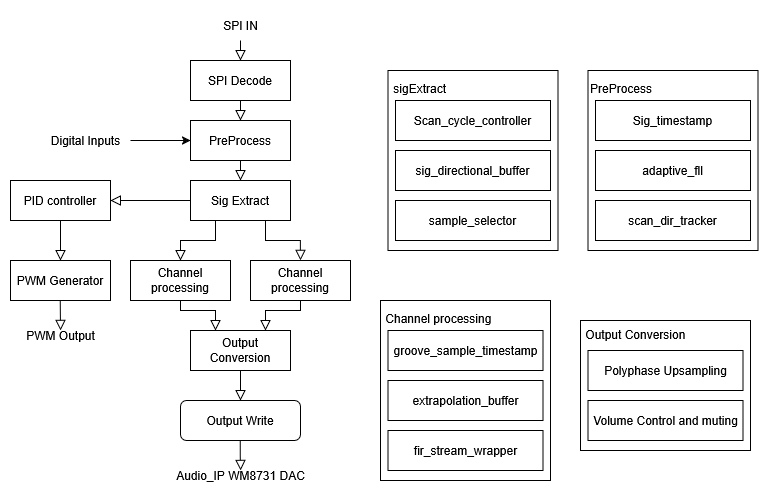

The diagram above was exported from draw.io. Its source (the exported page's mxGraphModel, read from the mxfile embedded in the PNG):
<mxGraphModel dx="984" dy="533" grid="1" gridSize="10" guides="1" tooltips="1" connect="1" arrows="1" fold="1" page="1" pageScale="1" pageWidth="827" pageHeight="1169" math="0" shadow="0">
  <root>
    <mxCell id="WIyWlLk6GJQsqaUBKTNV-0" />
    <mxCell id="WIyWlLk6GJQsqaUBKTNV-1" parent="WIyWlLk6GJQsqaUBKTNV-0" />
    <mxCell id="WIyWlLk6GJQsqaUBKTNV-2" value="" style="rounded=0;html=1;jettySize=auto;orthogonalLoop=1;fontSize=11;endArrow=block;endFill=0;endSize=8;strokeWidth=1;shadow=0;labelBackgroundColor=none;edgeStyle=orthogonalEdgeStyle;entryX=0.5;entryY=0;entryDx=0;entryDy=0;" parent="WIyWlLk6GJQsqaUBKTNV-1" target="i-KN8-emGsIuBQe6Vxnw-7" edge="1">
      <mxGeometry relative="1" as="geometry">
        <mxPoint x="250" y="120" as="sourcePoint" />
        <mxPoint x="250" y="150" as="targetPoint" />
      </mxGeometry>
    </mxCell>
    <mxCell id="WIyWlLk6GJQsqaUBKTNV-7" value="&lt;div&gt;Output Write&lt;/div&gt;" style="rounded=1;whiteSpace=wrap;html=1;fontSize=12;glass=0;strokeWidth=1;shadow=0;" parent="WIyWlLk6GJQsqaUBKTNV-1" vertex="1">
      <mxGeometry x="190" y="480" width="120" height="40" as="geometry" />
    </mxCell>
    <mxCell id="i-KN8-emGsIuBQe6Vxnw-4" value="SPI IN" style="text;html=1;align=center;verticalAlign=middle;resizable=0;points=[];autosize=1;strokeColor=none;fillColor=none;" parent="WIyWlLk6GJQsqaUBKTNV-1" vertex="1">
      <mxGeometry x="220" y="90" width="60" height="30" as="geometry" />
    </mxCell>
    <mxCell id="i-KN8-emGsIuBQe6Vxnw-7" value="SPI Decode" style="rounded=0;whiteSpace=wrap;html=1;" parent="WIyWlLk6GJQsqaUBKTNV-1" vertex="1">
      <mxGeometry x="200" y="140" width="100" height="40" as="geometry" />
    </mxCell>
    <mxCell id="i-KN8-emGsIuBQe6Vxnw-8" value="" style="edgeStyle=orthogonalEdgeStyle;rounded=0;html=1;jettySize=auto;orthogonalLoop=1;fontSize=11;endArrow=block;endFill=0;endSize=8;strokeWidth=1;shadow=0;labelBackgroundColor=none;exitX=0.5;exitY=1;exitDx=0;exitDy=0;entryX=0.5;entryY=0;entryDx=0;entryDy=0;" parent="WIyWlLk6GJQsqaUBKTNV-1" source="i-KN8-emGsIuBQe6Vxnw-23" target="WIyWlLk6GJQsqaUBKTNV-7" edge="1">
      <mxGeometry y="10" relative="1" as="geometry">
        <mxPoint as="offset" />
        <mxPoint x="560" y="220" as="sourcePoint" />
        <mxPoint x="660" y="240" as="targetPoint" />
      </mxGeometry>
    </mxCell>
    <mxCell id="i-KN8-emGsIuBQe6Vxnw-10" value="" style="rounded=0;html=1;jettySize=auto;orthogonalLoop=1;fontSize=11;endArrow=block;endFill=0;endSize=8;strokeWidth=1;shadow=0;labelBackgroundColor=none;edgeStyle=orthogonalEdgeStyle;entryX=0.5;entryY=0;entryDx=0;entryDy=0;exitX=0.5;exitY=1;exitDx=0;exitDy=0;" parent="WIyWlLk6GJQsqaUBKTNV-1" source="i-KN8-emGsIuBQe6Vxnw-9" edge="1">
      <mxGeometry relative="1" as="geometry">
        <mxPoint x="250" y="190" as="sourcePoint" />
        <mxPoint x="250" y="210" as="targetPoint" />
      </mxGeometry>
    </mxCell>
    <mxCell id="i-KN8-emGsIuBQe6Vxnw-11" value="" style="rounded=0;html=1;jettySize=auto;orthogonalLoop=1;fontSize=11;endArrow=block;endFill=0;endSize=8;strokeWidth=1;shadow=0;labelBackgroundColor=none;edgeStyle=orthogonalEdgeStyle;entryX=0.5;entryY=0;entryDx=0;entryDy=0;exitX=0.5;exitY=1;exitDx=0;exitDy=0;" parent="WIyWlLk6GJQsqaUBKTNV-1" source="i-KN8-emGsIuBQe6Vxnw-7" target="i-KN8-emGsIuBQe6Vxnw-9" edge="1">
      <mxGeometry relative="1" as="geometry">
        <mxPoint x="250" y="180" as="sourcePoint" />
        <mxPoint x="250" y="210" as="targetPoint" />
      </mxGeometry>
    </mxCell>
    <mxCell id="i-KN8-emGsIuBQe6Vxnw-9" value="PreProcess" style="rounded=0;whiteSpace=wrap;html=1;" parent="WIyWlLk6GJQsqaUBKTNV-1" vertex="1">
      <mxGeometry x="200" y="200" width="100" height="40" as="geometry" />
    </mxCell>
    <mxCell id="i-KN8-emGsIuBQe6Vxnw-12" value="" style="rounded=0;html=1;jettySize=auto;orthogonalLoop=1;fontSize=11;endArrow=block;endFill=0;endSize=8;strokeWidth=1;shadow=0;labelBackgroundColor=none;edgeStyle=orthogonalEdgeStyle;exitX=0;exitY=0.5;exitDx=0;exitDy=0;" parent="WIyWlLk6GJQsqaUBKTNV-1" source="i-KN8-emGsIuBQe6Vxnw-15" edge="1">
      <mxGeometry y="20" relative="1" as="geometry">
        <mxPoint as="offset" />
        <mxPoint x="120" y="240" as="sourcePoint" />
        <mxPoint x="120" y="280" as="targetPoint" />
      </mxGeometry>
    </mxCell>
    <mxCell id="i-KN8-emGsIuBQe6Vxnw-13" value="&lt;div&gt;PID controller&lt;/div&gt;" style="rounded=0;whiteSpace=wrap;html=1;" parent="WIyWlLk6GJQsqaUBKTNV-1" vertex="1">
      <mxGeometry x="20" y="260" width="100" height="40" as="geometry" />
    </mxCell>
    <mxCell id="i-KN8-emGsIuBQe6Vxnw-15" value="&lt;div&gt;Sig Extract&lt;/div&gt;" style="rounded=0;whiteSpace=wrap;html=1;" parent="WIyWlLk6GJQsqaUBKTNV-1" vertex="1">
      <mxGeometry x="200" y="260" width="100" height="40" as="geometry" />
    </mxCell>
    <mxCell id="i-KN8-emGsIuBQe6Vxnw-16" value="Channel processing" style="rounded=0;whiteSpace=wrap;html=1;" parent="WIyWlLk6GJQsqaUBKTNV-1" vertex="1">
      <mxGeometry x="140" y="340" width="100" height="40" as="geometry" />
    </mxCell>
    <mxCell id="i-KN8-emGsIuBQe6Vxnw-17" value="Channel processing" style="rounded=0;whiteSpace=wrap;html=1;" parent="WIyWlLk6GJQsqaUBKTNV-1" vertex="1">
      <mxGeometry x="260" y="340" width="100" height="40" as="geometry" />
    </mxCell>
    <mxCell id="i-KN8-emGsIuBQe6Vxnw-18" value="" style="rounded=0;html=1;jettySize=auto;orthogonalLoop=1;fontSize=11;endArrow=block;endFill=0;endSize=8;strokeWidth=1;shadow=0;labelBackgroundColor=none;edgeStyle=orthogonalEdgeStyle;entryX=0.5;entryY=0;entryDx=0;entryDy=0;exitX=0.5;exitY=1;exitDx=0;exitDy=0;" parent="WIyWlLk6GJQsqaUBKTNV-1" edge="1">
      <mxGeometry relative="1" as="geometry">
        <mxPoint x="250" y="240" as="sourcePoint" />
        <mxPoint x="250" y="260" as="targetPoint" />
      </mxGeometry>
    </mxCell>
    <mxCell id="i-KN8-emGsIuBQe6Vxnw-21" value="" style="rounded=0;html=1;jettySize=auto;orthogonalLoop=1;fontSize=11;endArrow=block;endFill=0;endSize=8;strokeWidth=1;shadow=0;labelBackgroundColor=none;edgeStyle=orthogonalEdgeStyle;entryX=0.5;entryY=0;entryDx=0;entryDy=0;exitX=0.25;exitY=1;exitDx=0;exitDy=0;" parent="WIyWlLk6GJQsqaUBKTNV-1" source="i-KN8-emGsIuBQe6Vxnw-15" edge="1">
      <mxGeometry relative="1" as="geometry">
        <mxPoint x="190" y="320" as="sourcePoint" />
        <mxPoint x="190" y="340" as="targetPoint" />
        <Array as="points">
          <mxPoint x="225" y="320" />
          <mxPoint x="190" y="320" />
        </Array>
      </mxGeometry>
    </mxCell>
    <mxCell id="i-KN8-emGsIuBQe6Vxnw-22" value="" style="rounded=0;html=1;jettySize=auto;orthogonalLoop=1;fontSize=11;endArrow=block;endFill=0;endSize=8;strokeWidth=1;shadow=0;labelBackgroundColor=none;edgeStyle=orthogonalEdgeStyle;entryX=0.5;entryY=0;entryDx=0;entryDy=0;exitX=0.75;exitY=1;exitDx=0;exitDy=0;" parent="WIyWlLk6GJQsqaUBKTNV-1" source="i-KN8-emGsIuBQe6Vxnw-15" edge="1">
      <mxGeometry relative="1" as="geometry">
        <mxPoint x="309.86" y="320" as="sourcePoint" />
        <mxPoint x="309.86" y="340" as="targetPoint" />
        <Array as="points">
          <mxPoint x="275" y="320" />
          <mxPoint x="310" y="320" />
        </Array>
      </mxGeometry>
    </mxCell>
    <mxCell id="i-KN8-emGsIuBQe6Vxnw-23" value="Output Conversion" style="rounded=0;whiteSpace=wrap;html=1;" parent="WIyWlLk6GJQsqaUBKTNV-1" vertex="1">
      <mxGeometry x="200" y="410" width="100" height="40" as="geometry" />
    </mxCell>
    <mxCell id="i-KN8-emGsIuBQe6Vxnw-24" value="" style="rounded=0;html=1;jettySize=auto;orthogonalLoop=1;fontSize=11;endArrow=block;endFill=0;endSize=8;strokeWidth=1;shadow=0;labelBackgroundColor=none;edgeStyle=orthogonalEdgeStyle;entryX=0.75;entryY=0;entryDx=0;entryDy=0;exitX=0.5;exitY=1;exitDx=0;exitDy=0;" parent="WIyWlLk6GJQsqaUBKTNV-1" source="i-KN8-emGsIuBQe6Vxnw-17" target="i-KN8-emGsIuBQe6Vxnw-23" edge="1">
      <mxGeometry relative="1" as="geometry">
        <mxPoint x="355" y="390" as="sourcePoint" />
        <mxPoint x="320" y="430" as="targetPoint" />
        <Array as="points">
          <mxPoint x="310" y="390" />
          <mxPoint x="275" y="390" />
        </Array>
      </mxGeometry>
    </mxCell>
    <mxCell id="i-KN8-emGsIuBQe6Vxnw-25" value="" style="rounded=0;html=1;jettySize=auto;orthogonalLoop=1;fontSize=11;endArrow=block;endFill=0;endSize=8;strokeWidth=1;shadow=0;labelBackgroundColor=none;edgeStyle=orthogonalEdgeStyle;entryX=0.25;entryY=0;entryDx=0;entryDy=0;exitX=0.5;exitY=1;exitDx=0;exitDy=0;" parent="WIyWlLk6GJQsqaUBKTNV-1" source="i-KN8-emGsIuBQe6Vxnw-16" target="i-KN8-emGsIuBQe6Vxnw-23" edge="1">
      <mxGeometry relative="1" as="geometry">
        <mxPoint x="375" y="410" as="sourcePoint" />
        <mxPoint x="340" y="440" as="targetPoint" />
        <Array as="points">
          <mxPoint x="190" y="390" />
          <mxPoint x="225" y="390" />
        </Array>
      </mxGeometry>
    </mxCell>
    <mxCell id="i-KN8-emGsIuBQe6Vxnw-26" value="&lt;div&gt;PWM Generator&lt;/div&gt;" style="rounded=0;whiteSpace=wrap;html=1;" parent="WIyWlLk6GJQsqaUBKTNV-1" vertex="1">
      <mxGeometry x="20" y="340" width="100" height="40" as="geometry" />
    </mxCell>
    <mxCell id="i-KN8-emGsIuBQe6Vxnw-29" value="" style="edgeStyle=orthogonalEdgeStyle;rounded=0;html=1;jettySize=auto;orthogonalLoop=1;fontSize=11;endArrow=block;endFill=0;endSize=8;strokeWidth=1;shadow=0;labelBackgroundColor=none;exitX=0.5;exitY=1;exitDx=0;exitDy=0;entryX=0.5;entryY=0;entryDx=0;entryDy=0;" parent="WIyWlLk6GJQsqaUBKTNV-1" source="i-KN8-emGsIuBQe6Vxnw-13" edge="1">
      <mxGeometry y="10" relative="1" as="geometry">
        <mxPoint as="offset" />
        <mxPoint x="70" y="310" as="sourcePoint" />
        <mxPoint x="70" y="340" as="targetPoint" />
      </mxGeometry>
    </mxCell>
    <mxCell id="i-KN8-emGsIuBQe6Vxnw-30" value="" style="edgeStyle=orthogonalEdgeStyle;rounded=0;html=1;jettySize=auto;orthogonalLoop=1;fontSize=11;endArrow=block;endFill=0;endSize=8;strokeWidth=1;shadow=0;labelBackgroundColor=none;exitX=0.5;exitY=1;exitDx=0;exitDy=0;" parent="WIyWlLk6GJQsqaUBKTNV-1" edge="1">
      <mxGeometry y="10" relative="1" as="geometry">
        <mxPoint as="offset" />
        <mxPoint x="69.74" y="380" as="sourcePoint" />
        <mxPoint x="70" y="410" as="targetPoint" />
      </mxGeometry>
    </mxCell>
    <mxCell id="i-KN8-emGsIuBQe6Vxnw-31" value="PWM Output" style="text;html=1;align=center;verticalAlign=middle;resizable=0;points=[];autosize=1;strokeColor=none;fillColor=none;" parent="WIyWlLk6GJQsqaUBKTNV-1" vertex="1">
      <mxGeometry x="25" y="400" width="90" height="30" as="geometry" />
    </mxCell>
    <mxCell id="i-KN8-emGsIuBQe6Vxnw-32" value="" style="edgeStyle=orthogonalEdgeStyle;rounded=0;html=1;jettySize=auto;orthogonalLoop=1;fontSize=11;endArrow=block;endFill=0;endSize=8;strokeWidth=1;shadow=0;labelBackgroundColor=none;exitX=0.5;exitY=1;exitDx=0;exitDy=0;" parent="WIyWlLk6GJQsqaUBKTNV-1" edge="1">
      <mxGeometry y="10" relative="1" as="geometry">
        <mxPoint as="offset" />
        <mxPoint x="249.8" y="520" as="sourcePoint" />
        <mxPoint x="250.06" y="550" as="targetPoint" />
        <Array as="points">
          <mxPoint x="249.8" y="535" />
        </Array>
      </mxGeometry>
    </mxCell>
    <mxCell id="i-KN8-emGsIuBQe6Vxnw-33" value="Audio_IP WM8731 DAC" style="text;html=1;align=center;verticalAlign=middle;resizable=0;points=[];autosize=1;strokeColor=none;fillColor=none;" parent="WIyWlLk6GJQsqaUBKTNV-1" vertex="1">
      <mxGeometry x="175" y="540" width="150" height="30" as="geometry" />
    </mxCell>
    <mxCell id="i-KN8-emGsIuBQe6Vxnw-34" value="&lt;div align=&quot;left&quot;&gt;&amp;nbsp;Channel processing&lt;/div&gt;&lt;div align=&quot;left&quot;&gt;&lt;br&gt;&lt;/div&gt;&lt;div align=&quot;left&quot;&gt;&lt;br&gt;&lt;/div&gt;&lt;div align=&quot;left&quot;&gt;&lt;br&gt;&lt;/div&gt;&lt;div align=&quot;left&quot;&gt;&lt;br&gt;&lt;/div&gt;&lt;div align=&quot;left&quot;&gt;&lt;br&gt;&lt;/div&gt;&lt;div align=&quot;left&quot;&gt;&lt;br&gt;&lt;/div&gt;&lt;div align=&quot;left&quot;&gt;&lt;br&gt;&lt;/div&gt;&lt;div align=&quot;left&quot;&gt;&lt;br&gt;&lt;/div&gt;&lt;div align=&quot;left&quot;&gt;&lt;br&gt;&lt;/div&gt;&lt;div align=&quot;left&quot;&gt;&lt;br&gt;&lt;/div&gt;" style="rounded=0;whiteSpace=wrap;html=1;align=left;" parent="WIyWlLk6GJQsqaUBKTNV-1" vertex="1">
      <mxGeometry x="390" y="380" width="170" height="180" as="geometry" />
    </mxCell>
    <mxCell id="i-KN8-emGsIuBQe6Vxnw-35" value="&lt;div&gt;groove_sample_timestamp&lt;/div&gt;" style="rounded=0;whiteSpace=wrap;html=1;" parent="WIyWlLk6GJQsqaUBKTNV-1" vertex="1">
      <mxGeometry x="397.5" y="410" width="155" height="40" as="geometry" />
    </mxCell>
    <mxCell id="i-KN8-emGsIuBQe6Vxnw-36" value="extrapolation_buffer" style="rounded=0;whiteSpace=wrap;html=1;" parent="WIyWlLk6GJQsqaUBKTNV-1" vertex="1">
      <mxGeometry x="397.5" y="460" width="155" height="40" as="geometry" />
    </mxCell>
    <mxCell id="i-KN8-emGsIuBQe6Vxnw-37" value="fir_stream_wrapper" style="rounded=0;whiteSpace=wrap;html=1;" parent="WIyWlLk6GJQsqaUBKTNV-1" vertex="1">
      <mxGeometry x="397.5" y="510" width="155" height="40" as="geometry" />
    </mxCell>
    <mxCell id="i-KN8-emGsIuBQe6Vxnw-38" value="&lt;div&gt;&amp;nbsp;Output Conversion&lt;/div&gt;&lt;div&gt;&lt;br&gt;&lt;/div&gt;&lt;div&gt;&lt;br&gt;&lt;/div&gt;&lt;div&gt;&lt;br&gt;&lt;/div&gt;&lt;div&gt;&lt;br&gt;&lt;/div&gt;&lt;div&gt;&lt;br&gt;&lt;/div&gt;&lt;div&gt;&lt;br&gt;&lt;/div&gt;&lt;div&gt;&lt;br&gt;&lt;/div&gt;" style="rounded=0;whiteSpace=wrap;html=1;align=left;" parent="WIyWlLk6GJQsqaUBKTNV-1" vertex="1">
      <mxGeometry x="590" y="400" width="170" height="130" as="geometry" />
    </mxCell>
    <mxCell id="i-KN8-emGsIuBQe6Vxnw-40" value="Polyphase Upsampling" style="rounded=0;whiteSpace=wrap;html=1;" parent="WIyWlLk6GJQsqaUBKTNV-1" vertex="1">
      <mxGeometry x="597.5" y="430" width="155" height="40" as="geometry" />
    </mxCell>
    <mxCell id="i-KN8-emGsIuBQe6Vxnw-41" value="Volume Control and muting" style="rounded=0;whiteSpace=wrap;html=1;" parent="WIyWlLk6GJQsqaUBKTNV-1" vertex="1">
      <mxGeometry x="597.5" y="480" width="155" height="40" as="geometry" />
    </mxCell>
    <mxCell id="i-KN8-emGsIuBQe6Vxnw-42" value="&lt;div&gt;&amp;nbsp;sigExtract&lt;/div&gt;&lt;div&gt;&lt;br&gt;&lt;/div&gt;&lt;div&gt;&lt;br&gt;&lt;/div&gt;&lt;div&gt;&lt;br&gt;&lt;/div&gt;&lt;div&gt;&lt;br&gt;&lt;/div&gt;&lt;div&gt;&lt;br&gt;&lt;/div&gt;&lt;div&gt;&lt;br&gt;&lt;/div&gt;&lt;div&gt;&lt;br&gt;&lt;/div&gt;&lt;div&gt;&lt;br&gt;&lt;/div&gt;&lt;div&gt;&lt;br&gt;&lt;/div&gt;&lt;div&gt;&lt;br&gt;&lt;/div&gt;" style="rounded=0;whiteSpace=wrap;html=1;align=left;" parent="WIyWlLk6GJQsqaUBKTNV-1" vertex="1">
      <mxGeometry x="397.5" y="150" width="170" height="180" as="geometry" />
    </mxCell>
    <mxCell id="i-KN8-emGsIuBQe6Vxnw-43" value="Scan_cycle_controller" style="rounded=0;whiteSpace=wrap;html=1;" parent="WIyWlLk6GJQsqaUBKTNV-1" vertex="1">
      <mxGeometry x="405" y="180" width="155" height="40" as="geometry" />
    </mxCell>
    <mxCell id="i-KN8-emGsIuBQe6Vxnw-44" value="sig_directional_buffer" style="rounded=0;whiteSpace=wrap;html=1;" parent="WIyWlLk6GJQsqaUBKTNV-1" vertex="1">
      <mxGeometry x="405" y="230" width="155" height="40" as="geometry" />
    </mxCell>
    <mxCell id="i-KN8-emGsIuBQe6Vxnw-45" value="sample_selector" style="rounded=0;whiteSpace=wrap;html=1;" parent="WIyWlLk6GJQsqaUBKTNV-1" vertex="1">
      <mxGeometry x="405" y="280" width="155" height="40" as="geometry" />
    </mxCell>
    <mxCell id="i-KN8-emGsIuBQe6Vxnw-46" value="&lt;div&gt;PreProcess&lt;/div&gt;&lt;div&gt;&lt;br&gt;&lt;/div&gt;&lt;div&gt;&lt;br&gt;&lt;/div&gt;&lt;div&gt;&lt;br&gt;&lt;/div&gt;&lt;div&gt;&lt;br&gt;&lt;/div&gt;&lt;div&gt;&lt;br&gt;&lt;/div&gt;&lt;div&gt;&lt;br&gt;&lt;/div&gt;&lt;div&gt;&lt;br&gt;&lt;/div&gt;&lt;div&gt;&lt;br&gt;&lt;/div&gt;&lt;div&gt;&lt;br&gt;&lt;/div&gt;&lt;div&gt;&lt;br&gt;&lt;/div&gt;" style="rounded=0;whiteSpace=wrap;html=1;align=left;" parent="WIyWlLk6GJQsqaUBKTNV-1" vertex="1">
      <mxGeometry x="597.5" y="150" width="170" height="180" as="geometry" />
    </mxCell>
    <mxCell id="i-KN8-emGsIuBQe6Vxnw-47" value="Sig_timestamp" style="rounded=0;whiteSpace=wrap;html=1;" parent="WIyWlLk6GJQsqaUBKTNV-1" vertex="1">
      <mxGeometry x="605" y="180" width="155" height="40" as="geometry" />
    </mxCell>
    <mxCell id="i-KN8-emGsIuBQe6Vxnw-48" value="adaptive_fll" style="rounded=0;whiteSpace=wrap;html=1;" parent="WIyWlLk6GJQsqaUBKTNV-1" vertex="1">
      <mxGeometry x="605" y="230" width="155" height="40" as="geometry" />
    </mxCell>
    <mxCell id="i-KN8-emGsIuBQe6Vxnw-49" value="scan_dir_tracker" style="rounded=0;whiteSpace=wrap;html=1;" parent="WIyWlLk6GJQsqaUBKTNV-1" vertex="1">
      <mxGeometry x="605" y="280" width="155" height="40" as="geometry" />
    </mxCell>
    <mxCell id="i-KN8-emGsIuBQe6Vxnw-56" style="edgeStyle=orthogonalEdgeStyle;rounded=0;orthogonalLoop=1;jettySize=auto;html=1;entryX=0;entryY=0.5;entryDx=0;entryDy=0;" parent="WIyWlLk6GJQsqaUBKTNV-1" source="i-KN8-emGsIuBQe6Vxnw-54" target="i-KN8-emGsIuBQe6Vxnw-9" edge="1">
      <mxGeometry relative="1" as="geometry" />
    </mxCell>
    <mxCell id="i-KN8-emGsIuBQe6Vxnw-54" value="Digital Inputs" style="text;html=1;align=center;verticalAlign=middle;resizable=0;points=[];autosize=1;strokeColor=none;fillColor=none;" parent="WIyWlLk6GJQsqaUBKTNV-1" vertex="1">
      <mxGeometry x="50" y="205" width="90" height="30" as="geometry" />
    </mxCell>
  </root>
</mxGraphModel>